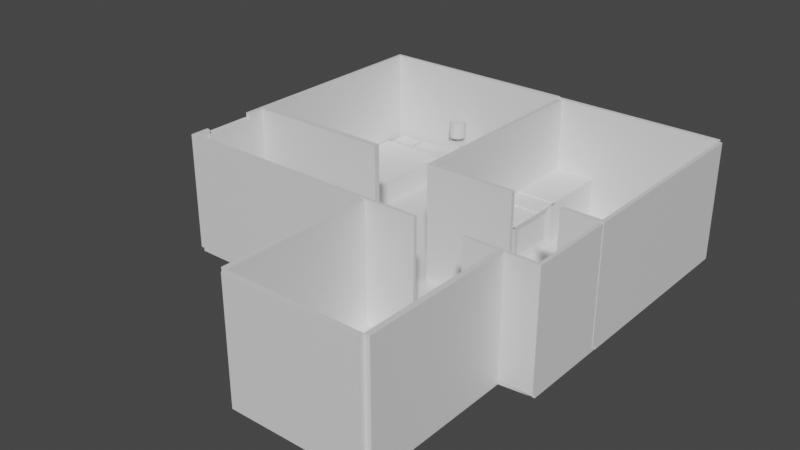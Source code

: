 # Source: newbedroom.blend  (saved by Blender 3.4.6; exported with 4.5.12 LTS)
import bpy
from mathutils import Matrix  # noqa: F401  (used for matrix-valued properties, if any)

bpy.ops.wm.read_factory_settings(use_empty=True)
scene = bpy.context.scene
scene.name = 'Scene'

# ---- collections
col_collection = bpy.data.collections.new('Collection'); scene.collection.children.link(col_collection)

# ---- materials (node trees are filled in below, after node groups)
mat_material = bpy.data.materials.new('Material')
mat_material.alpha_threshold = 0.0
mat_material.use_transparent_shadow = False
mat_material.roughness = 0.5
mat_material.line_color = (0.0, 0.0, 0.0, 1.0)

# ---- material node trees
mat_material.use_nodes = True; mat_material.node_tree.nodes.clear()
_N = mat_material.node_tree.nodes; _L = mat_material.node_tree.links
n0 = _N.new('ShaderNodeOutputMaterial'); n0.name = 'Material Output'; n0.location = (300, 300)
n1 = _N.new('ShaderNodeBsdfPrincipled'); n1.name = 'Principled BSDF'; n1.location = (10, 300)
n1.distribution = 'GGX'
n1.subsurface_method = 'RANDOM_WALK_SKIN'
n1.inputs[3].default_value = 1.45
n1.inputs[27].default_value = (0.0, 0.0, 0.0, 1.0)
n1.inputs[28].default_value = 1.0
_L.new(n1.outputs[0], n0.inputs[0])
n0.is_active_output = True

# ---- world
world_world = bpy.data.worlds.new('World'); scene.world = world_world
world_world.use_nodes = True; world_world.node_tree.nodes.clear()
_N = world_world.node_tree.nodes; _L = world_world.node_tree.links
n0 = _N.new('ShaderNodeOutputWorld'); n0.name = 'World Output'; n0.location = (300, 300)
n1 = _N.new('ShaderNodeBackground'); n1.name = 'Background'; n1.location = (10, 300)
n1.inputs[0].default_value = (0.05088, 0.05088, 0.05088, 1.0)
_L.new(n1.outputs[0], n0.inputs[0])
n0.is_active_output = True
world_world.color = (0.05088, 0.05088, 0.05088)
world_world.use_sun_shadow = False
world_world.sun_shadow_jitter_overblur = 0.0

# ---- meshes
me_cube = bpy.data.meshes.new('Cube')
me_cube.from_pydata([(4.81, 4.81, 0.08049), (4.81, 4.81, -0.08049), (4.81, -4.81, 0.08049), (4.81, -4.81, -0.08049), (-4.81, 4.81, 0.08049), (-4.81, 4.81, -0.08049), (-4.81, -4.81, 0.08049), (-4.81, -4.81, -0.08049), (-4.949, 4.949, -0.08049), (-5.007, -4.81, -0.08049), (4.81, 5.007, -0.08049), (4.81, 5.007, 0.08049), (-5.007, -4.81, 0.08049), (-4.949, 4.949, 0.08049), (-4.81, -4.81, 5.63), (-5.007, -4.81, 5.63), (-4.81, 4.81, 5.63), (4.81, 4.81, 5.63), (-4.949, 4.949, 5.63), (4.81, 5.007, 5.63), (5.062, 4.81, 0.08049), (5.062, 4.81, -0.08049), (5.062, -4.81, 0.08049), (5.062, -4.81, -0.08049), (12.92, 4.81, 0.08049), (12.92, 4.81, -0.08049), (12.92, -4.81, 0.08049), (12.92, -4.81, -0.08049), (4.81, 4.993, 0.08049), (4.81, 4.993, -0.08049), (5.062, 4.993, 0.08049), (5.062, 4.993, -0.08049), (12.92, 4.993, 0.08049), (12.92, 4.993, -0.08049), (12.92, 4.81, 5.601), (12.92, 4.993, 5.601), (5.062, 4.81, 5.601), (4.81, 4.81, 5.601), (5.062, 4.993, 5.601), (4.81, 4.993, 5.601), (13.1, 4.81, 0.08049), (13.1, 4.81, -0.08049), (13.1, -4.81, 0.08049), (13.1, -4.81, -0.08049), (12.92, 4.81, 5.567), (12.92, -4.81, 5.567), (13.1, 4.81, 5.567), (13.1, -4.81, 5.567), (4.81, 4.81, 5.574), (4.81, -4.81, 5.574), (5.062, 4.81, 5.574), (5.062, -4.81, 5.574), (-4.81, -5.025, -0.08049), (-4.81, -5.025, 0.08049), (4.81, -5.025, 0.08049), (4.81, -5.025, -0.08049), (-4.81, -8.996, -0.08049), (-4.81, -8.996, 0.08049), (4.81, -8.996, 0.08049), (4.81, -8.996, -0.08049), (5.058, -4.81, 0.08049), (5.058, -4.81, -0.08049), (5.058, -5.025, 0.08049), (5.058, -5.025, -0.08049), (5.058, -8.996, 0.08049), (5.058, -8.996, -0.08049), (12.91, -4.81, 0.08049), (12.91, -4.81, -0.08049), (12.91, -5.025, 0.08049), (12.91, -5.025, -0.08049), (12.91, -8.996, 0.08049), (12.91, -8.996, -0.08049), (13.08, -4.81, 0.08049), (13.08, -4.81, -0.08049), (13.08, -5.025, 0.08049), (13.08, -5.025, -0.08049), (13.08, -8.996, 0.08049), (13.08, -8.996, -0.08049), (4.81, -5.007, 0.08049), (5.062, -5.007, 0.08049), (4.81, -5.007, 5.574), (5.062, -5.007, 5.574), (13.1, -5.01, 0.08049), (12.92, -5.01, 0.08049), (13.1, -5.01, 5.567), (12.92, -5.01, 5.567), (11.19, -4.81, 5.567), (11.19, -4.81, 0.08049), (11.19, -5.01, 5.567), (11.19, -5.01, 0.08049), (9.001, -4.81, 0.08049), (9.001, -4.81, 5.574), (9.001, -5.007, 0.08049), (9.001, -5.007, 5.574), (-4.81, -5.096, 0.08049), (-5.007, -5.096, 0.08049), (-4.81, -5.096, 5.63), (-5.007, -5.096, 5.63), (2.014, -4.81, 0.08049), (2.014, -4.81, 5.63), (2.014, -5.096, 0.08049), (2.014, -5.096, 5.63), (4.81, -9.158, -0.08049), (5.058, -9.158, -0.08049), (-4.81, -9.158, -0.08049), (-4.81, -9.158, 0.08049), (4.81, -9.158, 0.08049), (11.28, -9.158, -0.08049), (5.058, -9.158, 0.08049), (11.28, -9.158, 0.08049), (12.91, -5.025, 5.54), (12.91, -8.996, 5.54), (13.08, -5.025, 5.54), (13.08, -8.996, 5.54), (4.81, -8.996, 5.606), (-4.81, -8.996, 5.606), (5.058, -8.996, 5.606), (4.81, -9.158, 5.606), (-4.81, -9.158, 5.606), (5.058, -9.158, 5.606), (12.91, -9.155, 0.08049), (13.08, -9.155, 0.08049), (12.91, -9.155, 5.54), (13.08, -9.155, 5.54), (9.707, -8.996, 5.54), (9.707, -8.996, 0.08049), (9.707, -9.155, 5.54), (9.707, -9.155, 0.08049), (7.478, -8.996, 0.08049), (7.478, -9.158, 0.08049), (7.478, -8.996, 5.606), (7.478, -9.158, 5.606), (5.058, -16.27, -0.08049), (11.28, -16.27, -0.08049), (5.058, -16.27, 0.08049), (11.28, -16.27, 0.08049), (4.808, -9.158, 0.08049), (4.808, -9.158, -0.08049), (4.808, -16.27, 0.08049), (4.808, -16.27, -0.08049), (5.058, -16.51, -0.08049), (11.28, -16.51, -0.08049), (5.058, -16.51, 0.08049), (11.28, -16.51, 0.08049), (11.53, -9.158, 0.08049), (11.53, -9.158, -0.08049), (11.53, -16.27, 0.08049), (11.53, -16.27, -0.08049), (11.28, -16.27, 5.586), (5.058, -16.27, 5.586), (5.058, -9.158, 5.586), (11.28, -9.158, 5.586), (4.808, -16.27, 5.586), (4.808, -9.158, 5.586), (11.28, -16.51, 5.586), (5.058, -16.51, 5.586), (11.53, -16.27, 5.586), (11.53, -9.158, 5.586), (-4.978, -9.158, 0.08049), (-4.978, -9.158, 5.606), (-4.978, -8.996, 0.08049), (-4.978, -8.996, 5.606), (-4.978, -5.025, -0.08049), (-4.978, -5.025, 0.08049), (-4.978, -8.996, -0.08049), (-4.978, -8.996, 0.08049), (-4.81, -5.9, 0.08049), (-5.007, -5.9, 0.08049), (-4.81, -5.9, 5.63), (-5.007, -5.9, 5.63), (-4.81, -8.269, 5.606), (-4.81, -8.269, 0.08049), (-4.978, -8.269, 5.606), (-4.978, -8.269, 0.08049)], [], [(0, 4, 6, 2), (2, 6, 53, 54), (1, 5, 8, 10), (5, 1, 3, 7), (0, 2, 49, 48), (7, 6, 12, 9), (9, 12, 13, 8), (8, 13, 11, 10), (12, 6, 94, 95), (0, 1, 10, 11), (5, 7, 9, 8), (11, 13, 18, 19), (16, 17, 19, 18), (14, 16, 18, 15), (4, 0, 17, 16), (13, 12, 15, 18), (0, 11, 19, 17), (6, 4, 16, 14), (20, 22, 26, 24), (2, 3, 23, 22), (21, 1, 29, 31), (3, 1, 21, 23), (27, 25, 41, 43), (20, 24, 34, 36), (23, 21, 25, 27), (22, 23, 27, 26), (29, 28, 30, 31), (31, 30, 32, 33), (28, 0, 37, 39), (25, 21, 31, 33), (1, 0, 28, 29), (24, 25, 33, 32), (36, 34, 35, 38), (37, 36, 38, 39), (24, 32, 35, 34), (30, 28, 39, 38), (0, 20, 36, 37), (32, 30, 38, 35), (41, 40, 42, 43), (26, 27, 43, 42), (26, 42, 82, 83), (25, 24, 40, 41), (44, 45, 47, 46), (42, 40, 46, 47), (40, 24, 44, 46), (24, 26, 45, 44), (48, 49, 51, 50), (2, 22, 79, 78), (22, 20, 50, 51), (20, 0, 48, 50), (52, 55, 59, 56), (2, 54, 62, 60), (6, 7, 52, 53), (7, 3, 55, 52), (56, 59, 102, 104), (70, 64, 108, 109), (54, 53, 57, 58), (57, 53, 163, 165), (60, 62, 68, 66), (65, 71, 107, 103), (54, 58, 64, 62), (3, 2, 60, 61), (59, 55, 63, 65), (55, 3, 61, 63), (76, 113, 123, 121), (69, 67, 73, 75), (61, 60, 66, 67), (65, 63, 69, 71), (63, 61, 67, 69), (62, 64, 70, 68), (73, 72, 74, 75), (75, 74, 76, 77), (70, 71, 77, 76), (66, 68, 74, 72), (67, 66, 72, 73), (71, 69, 75, 77), (78, 79, 81, 80), (81, 79, 92, 93), (49, 2, 78, 80), (51, 49, 80, 81), (83, 82, 84, 85), (45, 26, 87, 86), (42, 47, 84, 82), (47, 45, 85, 84), (86, 87, 89, 88), (85, 45, 86, 88), (26, 83, 89, 87), (83, 85, 88, 89), (90, 91, 93, 92), (22, 51, 91, 90), (51, 81, 93, 91), (79, 22, 90, 92), (94, 96, 168, 166), (14, 96, 101, 99), (14, 15, 97, 96), (15, 12, 95, 97), (98, 99, 101, 100), (94, 6, 98, 100), (6, 14, 99, 98), (96, 94, 100, 101), (102, 106, 105, 104), (106, 102, 103, 108), (134, 108, 150, 149), (64, 58, 114, 116), (59, 65, 103, 102), (71, 70, 109, 107), (105, 118, 159, 158), (57, 56, 104, 105), (110, 111, 113, 112), (76, 74, 112, 113), (74, 68, 110, 112), (68, 70, 111, 110), (116, 114, 117, 119), (114, 115, 118, 117), (58, 57, 115, 114), (106, 108, 119, 117), (105, 106, 117, 118), (116, 119, 131, 130), (120, 121, 123, 122), (113, 111, 122, 123), (70, 76, 121, 120), (120, 122, 126, 127), (124, 125, 127, 126), (122, 111, 124, 126), (111, 70, 125, 124), (70, 120, 127, 125), (129, 128, 130, 131), (64, 116, 130, 128), (119, 108, 129, 131), (108, 64, 128, 129), (136, 138, 152, 153), (109, 108, 134, 135), (103, 107, 133, 132), (133, 107, 145, 147), (136, 137, 139, 138), (108, 103, 137, 136), (132, 134, 138, 139), (103, 132, 139, 137), (142, 140, 141, 143), (134, 132, 140, 142), (133, 135, 143, 141), (132, 133, 141, 140), (145, 144, 146, 147), (107, 109, 144, 145), (143, 135, 148, 154), (135, 133, 147, 146), (149, 150, 153, 152), (148, 149, 155, 154), (151, 148, 156, 157), (108, 136, 153, 150), (142, 143, 154, 155), (146, 144, 157, 156), (109, 135, 148, 151), (144, 109, 151, 157), (138, 134, 149, 152), (135, 134, 149, 148), (134, 142, 155, 149), (135, 146, 156, 148), (160, 158, 159, 161), (118, 115, 161, 159), (57, 105, 158, 160), (161, 115, 170, 172), (163, 162, 164, 165), (52, 56, 164, 162), (53, 52, 162, 163), (56, 57, 165, 164), (167, 166, 168, 169), (95, 94, 166, 167), (97, 95, 167, 169), (96, 97, 169, 168), (170, 171, 173, 172), (57, 160, 173, 171), (115, 57, 171, 170), (160, 161, 172, 173)])
_uv = me_cube.uv_layers.new(name='UVMap')
_uv.uv.foreach_set('vector', [0.625, 0.5, 0.875, 0.5, 0.875, 0.75, 0.625, 0.75, 0.625, 0.75, 0.875, 0.75, 0.875, 0.75, 0.625, 0.75, 0.375, 0.5, 0.125, 0.5, 0.125, 0.5, 0.375, 0.5, 0.125, 0.5, 0.375, 0.5, 0.375, 0.75, 0.125, 0.75, 0.625, 0.5, 0.625, 0.75, 0.625, 0.75, 0.625, 0.5, 0.375, 1.0, 0.625, 1.0, 0.625, 1.0, 0.375, 1.0, 0.375, 0.0, 0.625, 0.0, 0.625, 0.25, 0.375, 0.25, 0.375, 0.25, 0.625, 0.25, 0.625, 0.5, 0.375, 0.5, 0.625, 1.0, 0.625, 1.0, 0.625, 1.0, 0.625, 1.0, 0.625, 0.5, 0.375, 0.5, 0.375, 0.5, 0.625, 0.5, 0.125, 0.5, 0.125, 0.75, 0.125, 0.75, 0.125, 0.5, 0.625, 0.5, 0.625, 0.25, 0.625, 0.25, 0.625, 0.5, 0.875, 0.5, 0.625, 0.5, 0.625, 0.5, 0.875, 0.5, 0.875, 0.75, 0.875, 0.5, 0.875, 0.5, 0.875, 0.75, 0.875, 0.5, 0.625, 0.5, 0.625, 0.5, 0.875, 0.5, 0.625, 0.25, 0.625, 0.0, 0.625, 0.0, 0.625, 0.25, 0.625, 0.5, 0.625, 0.5, 0.625, 0.5, 0.625, 0.5, 0.875, 0.75, 0.875, 0.5, 0.875, 0.5, 0.875, 0.75, 0.625, 0.5, 0.625, 0.75, 0.625, 0.75, 0.625, 0.5, 0.625, 0.75, 0.375, 0.75, 0.375, 0.75, 0.625, 0.75, 0.375, 0.5, 0.375, 0.5, 0.375, 0.5, 0.375, 0.5, 0.375, 0.75, 0.375, 0.5, 0.375, 0.5, 0.375, 0.75, 0.375, 0.75, 0.375, 0.5, 0.375, 0.5, 0.375, 0.75, 0.625, 0.5, 0.625, 0.5, 0.625, 0.5, 0.625, 0.5, 0.375, 0.75, 0.375, 0.5, 0.375, 0.5, 0.375, 0.75, 0.625, 0.75, 0.375, 0.75, 0.375, 0.75, 0.625, 0.75, 0.375, 0.5, 0.625, 0.5, 0.625, 0.5, 0.375, 0.5, 0.375, 0.5, 0.625, 0.5, 0.625, 0.5, 0.375, 0.5, 0.625, 0.5, 0.625, 0.5, 0.625, 0.5, 0.625, 0.5, 0.375, 0.5, 0.375, 0.5, 0.375, 0.5, 0.375, 0.5, 0.375, 0.5, 0.625, 0.5, 0.625, 0.5, 0.375, 0.5, 0.625, 0.5, 0.375, 0.5, 0.375, 0.5, 0.625, 0.5, 0.625, 0.5, 0.625, 0.5, 0.625, 0.5, 0.625, 0.5, 0.625, 0.5, 0.625, 0.5, 0.625, 0.5, 0.625, 0.5, 0.625, 0.5, 0.625, 0.5, 0.625, 0.5, 0.625, 0.5, 0.625, 0.5, 0.625, 0.5, 0.625, 0.5, 0.625, 0.5, 0.625, 0.5, 0.625, 0.5, 0.625, 0.5, 0.625, 0.5, 0.625, 0.5, 0.625, 0.5, 0.625, 0.5, 0.625, 0.5, 0.375, 0.5, 0.625, 0.5, 0.625, 0.75, 0.375, 0.75, 0.625, 0.75, 0.375, 0.75, 0.375, 0.75, 0.625, 0.75, 0.625, 0.75, 0.625, 0.75, 0.625, 0.75, 0.625, 0.75, 0.375, 0.5, 0.625, 0.5, 0.625, 0.5, 0.375, 0.5, 0.625, 0.5, 0.625, 0.75, 0.625, 0.75, 0.625, 0.5, 0.625, 0.75, 0.625, 0.5, 0.625, 0.5, 0.625, 0.75, 0.625, 0.5, 0.625, 0.5, 0.625, 0.5, 0.625, 0.5, 0.625, 0.5, 0.625, 0.75, 0.625, 0.75, 0.625, 0.5, 0.625, 0.5, 0.625, 0.75, 0.625, 0.75, 0.625, 0.5, 0.625, 0.75, 0.625, 0.75, 0.625, 0.75, 0.625, 0.75, 0.625, 0.75, 0.625, 0.5, 0.625, 0.5, 0.625, 0.75, 0.625, 0.5, 0.625, 0.5, 0.625, 0.5, 0.625, 0.5, 0.125, 0.75, 0.375, 0.75, 0.375, 0.75, 0.125, 0.75, 0.625, 0.75, 0.625, 0.75, 0.625, 0.75, 0.625, 0.75, 0.625, 1.0, 0.375, 1.0, 0.375, 1.0, 0.625, 1.0, 0.125, 0.75, 0.375, 0.75, 0.375, 0.75, 0.125, 0.75, 0.125, 0.75, 0.375, 0.75, 0.375, 0.75, 0.125, 0.75, 0.625, 0.75, 0.625, 0.75, 0.625, 0.75, 0.625, 0.75, 0.625, 0.75, 0.875, 0.75, 0.875, 0.75, 0.625, 0.75, 0.875, 0.75, 0.875, 0.75, 0.875, 0.75, 0.875, 0.75, 0.625, 0.75, 0.625, 0.75, 0.625, 0.75, 0.625, 0.75, 0.375, 0.75, 0.375, 0.75, 0.375, 0.75, 0.375, 0.75, 0.625, 0.75, 0.625, 0.75, 0.625, 0.75, 0.625, 0.75, 0.375, 0.75, 0.625, 0.75, 0.625, 0.75, 0.375, 0.75, 0.375, 0.75, 0.375, 0.75, 0.375, 0.75, 0.375, 0.75, 0.375, 0.75, 0.375, 0.75, 0.375, 0.75, 0.375, 0.75, 0.625, 0.75, 0.625, 0.75, 0.625, 0.75, 0.625, 0.75, 0.375, 0.75, 0.375, 0.75, 0.375, 0.75, 0.375, 0.75, 0.375, 0.75, 0.625, 0.75, 0.625, 0.75, 0.375, 0.75, 0.375, 0.75, 0.375, 0.75, 0.375, 0.75, 0.375, 0.75, 0.375, 0.75, 0.375, 0.75, 0.375, 0.75, 0.375, 0.75, 0.625, 0.75, 0.625, 0.75, 0.625, 0.75, 0.625, 0.75, 0.375, 0.75, 0.625, 0.75, 0.625, 0.75, 0.375, 0.75, 0.375, 0.75, 0.625, 0.75, 0.625, 0.75, 0.375, 0.75, 0.625, 0.75, 0.375, 0.75, 0.375, 0.75, 0.625, 0.75, 0.625, 0.75, 0.625, 0.75, 0.625, 0.75, 0.625, 0.75, 0.375, 0.75, 0.625, 0.75, 0.625, 0.75, 0.375, 0.75, 0.375, 0.75, 0.375, 0.75, 0.375, 0.75, 0.375, 0.75, 0.625, 0.75, 0.625, 0.75, 0.625, 0.75, 0.625, 0.75, 0.625, 0.75, 0.625, 0.75, 0.625, 0.75, 0.625, 0.75, 0.625, 0.75, 0.625, 0.75, 0.625, 0.75, 0.625, 0.75, 0.625, 0.75, 0.625, 0.75, 0.625, 0.75, 0.625, 0.75, 0.625, 0.75, 0.625, 0.75, 0.625, 0.75, 0.625, 0.75, 0.625, 0.75, 0.625, 0.75, 0.625, 0.75, 0.625, 0.75, 0.625, 0.75, 0.625, 0.75, 0.625, 0.75, 0.625, 0.75, 0.625, 0.75, 0.625, 0.75, 0.625, 0.75, 0.625, 0.75, 0.625, 0.75, 0.625, 0.75, 0.625, 0.75, 0.625, 0.75, 0.625, 0.75, 0.625, 0.75, 0.625, 0.75, 0.625, 0.75, 0.625, 0.75, 0.625, 0.75, 0.625, 0.75, 0.625, 0.75, 0.625, 0.75, 0.625, 0.75, 0.625, 0.75, 0.625, 0.75, 0.625, 0.75, 0.625, 0.75, 0.625, 0.75, 0.625, 0.75, 0.625, 0.75, 0.625, 0.75, 0.625, 0.75, 0.625, 0.75, 0.625, 0.75, 0.625, 0.75, 0.625, 0.75, 0.625, 0.75, 0.625, 0.75, 0.625, 0.75, 0.625, 0.75, 0.625, 0.75, 0.625, 1.0, 0.625, 1.0, 0.625, 1.0, 0.625, 1.0, 0.875, 0.75, 0.875, 0.75, 0.875, 0.75, 0.875, 0.75, 0.875, 0.75, 0.875, 0.75, 0.875, 0.75, 0.875, 0.75, 0.625, 0.0, 0.625, 0.0, 0.625, 0.0, 0.625, 0.0, 0.875, 0.75, 0.875, 0.75, 0.875, 0.75, 0.875, 0.75, 0.625, 1.0, 0.625, 1.0, 0.625, 1.0, 0.625, 1.0, 0.875, 0.75, 0.875, 0.75, 0.875, 0.75, 0.875, 0.75, 0.625, 1.0, 0.625, 1.0, 0.625, 1.0, 0.625, 1.0, 0.375, 0.75, 0.625, 0.75, 0.625, 1.0, 0.375, 1.0, 0.625, 0.75, 0.375, 0.75, 0.375, 0.75, 0.625, 0.75, 0.625, 0.75, 0.625, 0.75, 0.625, 0.75, 0.625, 0.75, 0.625, 0.75, 0.625, 0.75, 0.625, 0.75, 0.625, 0.75, 0.375, 0.75, 0.375, 0.75, 0.375, 0.75, 0.375, 0.75, 0.375, 0.75, 0.625, 0.75, 0.625, 0.75, 0.375, 0.75, 0.625, 1.0, 0.625, 1.0, 0.625, 1.0, 0.625, 1.0, 0.625, 1.0, 0.375, 1.0, 0.375, 1.0, 0.625, 1.0, 0.625, 0.75, 0.625, 0.75, 0.625, 0.75, 0.625, 0.75, 0.625, 0.75, 0.625, 0.75, 0.625, 0.75, 0.625, 0.75, 0.625, 0.75, 0.625, 0.75, 0.625, 0.75, 0.625, 0.75, 0.625, 0.75, 0.625, 0.75, 0.625, 0.75, 0.625, 0.75, 0.625, 0.75, 0.625, 0.75, 0.625, 0.75, 0.625, 0.75, 0.625, 0.75, 0.875, 0.75, 0.875, 0.75, 0.625, 0.75, 0.625, 0.75, 0.875, 0.75, 0.875, 0.75, 0.625, 0.75, 0.625, 0.75, 0.625, 0.75, 0.625, 0.75, 0.625, 0.75, 0.625, 1.0, 0.625, 0.75, 0.625, 0.75, 0.625, 1.0, 0.625, 0.75, 0.625, 0.75, 0.625, 0.75, 0.625, 0.75, 0.625, 0.75, 0.625, 0.75, 0.625, 0.75, 0.625, 0.75, 0.625, 0.75, 0.625, 0.75, 0.625, 0.75, 0.625, 0.75, 0.625, 0.75, 0.625, 0.75, 0.625, 0.75, 0.625, 0.75, 0.625, 0.75, 0.625, 0.75, 0.625, 0.75, 0.625, 0.75, 0.625, 0.75, 0.625, 0.75, 0.625, 0.75, 0.625, 0.75, 0.625, 0.75, 0.625, 0.75, 0.625, 0.75, 0.625, 0.75, 0.625, 0.75, 0.625, 0.75, 0.625, 0.75, 0.625, 0.75, 0.625, 0.75, 0.625, 0.75, 0.625, 0.75, 0.625, 0.75, 0.625, 0.75, 0.625, 0.75, 0.625, 0.75, 0.625, 0.75, 0.625, 0.75, 0.625, 0.75, 0.625, 0.75, 0.625, 0.75, 0.625, 0.75, 0.625, 0.75, 0.625, 0.75, 0.625, 0.75, 0.625, 0.75, 0.625, 0.75, 0.625, 0.75, 0.625, 0.75, 0.625, 0.75, 0.625, 0.75, 0.625, 0.75, 0.625, 0.75, 0.625, 0.75, 0.625, 0.75, 0.625, 0.75, 0.625, 0.75, 0.375, 0.75, 0.375, 0.75, 0.375, 0.75, 0.375, 0.75, 0.375, 0.75, 0.375, 0.75, 0.375, 0.75, 0.375, 0.75, 0.625, 0.75, 0.375, 0.75, 0.375, 0.75, 0.625, 0.75, 0.625, 0.75, 0.375, 0.75, 0.375, 0.75, 0.625, 0.75, 0.375, 0.75, 0.625, 0.75, 0.625, 0.75, 0.375, 0.75, 0.375, 0.75, 0.375, 0.75, 0.375, 0.75, 0.375, 0.75, 0.625, 0.75, 0.375, 0.75, 0.375, 0.75, 0.625, 0.75, 0.625, 0.75, 0.375, 0.75, 0.375, 0.75, 0.625, 0.75, 0.375, 0.75, 0.625, 0.75, 0.625, 0.75, 0.375, 0.75, 0.375, 0.75, 0.375, 0.75, 0.375, 0.75, 0.375, 0.75, 0.375, 0.75, 0.625, 0.75, 0.625, 0.75, 0.375, 0.75, 0.375, 0.75, 0.625, 0.75, 0.625, 0.75, 0.375, 0.75, 0.625, 0.75, 0.625, 0.75, 0.625, 0.75, 0.625, 0.75, 0.625, 0.75, 0.375, 0.75, 0.375, 0.75, 0.625, 0.75, 0.625, 0.75, 0.625, 0.75, 0.625, 0.75, 0.625, 0.75, 0.625, 0.75, 0.625, 0.75, 0.625, 0.75, 0.625, 0.75, 0.625, 0.75, 0.625, 0.75, 0.625, 0.75, 0.625, 0.75, 0.625, 0.75, 0.625, 0.75, 0.625, 0.75, 0.625, 0.75, 0.625, 0.75, 0.625, 0.75, 0.625, 0.75, 0.625, 0.75, 0.625, 0.75, 0.625, 0.75, 0.625, 0.75, 0.625, 0.75, 0.625, 0.75, 0.625, 0.75, 0.625, 0.75, 0.625, 0.75, 0.625, 0.75, 0.625, 0.75, 0.625, 0.75, 0.625, 0.75, 0.625, 0.75, 0.625, 0.75, 0.625, 0.75, 0.625, 0.75, 0.625, 0.75, 0.625, 0.75, 0.625, 0.75, 0.625, 0.75, 0.625, 0.75, 0.625, 0.75, 0.625, 0.75, 0.625, 0.75, 0.625, 0.75, 0.625, 0.75, 0.625, 0.75, 0.625, 0.75, 0.625, 1.0, 0.625, 1.0, 0.625, 1.0, 0.625, 1.0, 0.875, 0.75, 0.875, 0.75, 0.875, 0.75, 0.875, 0.75, 0.625, 1.0, 0.625, 1.0, 0.625, 1.0, 0.625, 1.0, 0.875, 0.75, 0.875, 0.75, 0.875, 0.75, 0.875, 0.75, 0.625, 1.0, 0.375, 1.0, 0.375, 1.0, 0.625, 1.0, 0.125, 0.75, 0.125, 0.75, 0.125, 0.75, 0.125, 0.75, 0.625, 1.0, 0.375, 1.0, 0.375, 1.0, 0.625, 1.0, 0.375, 1.0, 0.625, 1.0, 0.625, 1.0, 0.375, 1.0, 0.625, 1.0, 0.625, 1.0, 0.625, 1.0, 0.625, 1.0, 0.625, 1.0, 0.625, 1.0, 0.625, 1.0, 0.625, 1.0, 0.625, 0.0, 0.625, 0.0, 0.625, 0.0, 0.625, 0.0, 0.875, 0.75, 0.875, 0.75, 0.875, 0.75, 0.875, 0.75, 0.875, 0.75, 0.875, 0.75, 0.875, 0.75, 0.875, 0.75, 0.625, 1.0, 0.625, 1.0, 0.625, 1.0, 0.625, 1.0, 0.875, 0.75, 0.875, 0.75, 0.875, 0.75, 0.875, 0.75, 0.625, 1.0, 0.625, 1.0, 0.625, 1.0, 0.625, 1.0])
me_cube.materials.append(mat_material)
me_cube.use_mirror_vertex_groups = False
me_cube.update()
me_cube_001 = bpy.data.meshes.new('Cube.001')
me_cube_001.from_pydata([(-3.73, -2.334, -1.991), (-3.73, -2.334, -0.8772), (-3.73, 2.765, -1.991), (-3.73, 2.765, -0.8772), (-0.4202, -2.334, -1.991), (-0.4202, -2.334, -0.8772), (-0.4202, 2.765, -1.991), (-0.4202, 2.765, -0.8772), (-3.609, 2.523, -0.9565), (-3.609, 2.523, -1.989), (-0.5415, 2.523, -1.989), (-0.5415, 2.523, -0.9565), (-3.609, 3.783, -0.9565), (-3.609, 3.783, -1.989), (-0.5415, 3.783, -1.989), (-0.5415, 3.783, -0.9565), (-3.366, 2.88, -1.016), (-3.366, 2.88, -0.7474), (-3.366, 3.586, -1.016), (-3.366, 3.586, -0.7474), (-2.158, 2.88, -1.016), (-2.158, 2.88, -0.7474), (-2.158, 3.586, -1.016), (-2.158, 3.586, -0.7474), (-1.975, 2.876, -0.9953), (-1.975, 2.876, -0.7263), (-1.975, 3.583, -0.9953), (-1.975, 3.583, -0.7263), (-0.7663, 2.876, -0.9953), (-0.7663, 2.876, -0.7263), (-0.7663, 3.583, -0.9953), (-0.7663, 3.583, -0.7263)], [], [(0, 1, 3, 2), (7, 6, 10, 11), (6, 7, 5, 4), (4, 5, 1, 0), (2, 6, 4, 0), (7, 3, 1, 5), (11, 10, 14, 15), (6, 2, 9, 10), (3, 7, 11, 8), (2, 3, 8, 9), (13, 12, 15, 14), (10, 9, 13, 14), (8, 11, 15, 12), (9, 8, 12, 13), (16, 17, 19, 18), (18, 19, 23, 22), (22, 23, 21, 20), (20, 21, 17, 16), (18, 22, 20, 16), (23, 19, 17, 21), (24, 25, 27, 26), (26, 27, 31, 30), (30, 31, 29, 28), (28, 29, 25, 24), (26, 30, 28, 24), (31, 27, 25, 29)])
_uv = me_cube_001.uv_layers.new(name='UVMap')
_uv.uv.foreach_set('vector', [0.375, 0.0, 0.625, 0.0, 0.625, 0.25, 0.375, 0.25, 0.625, 0.5, 0.375, 0.5, 0.375, 0.5, 0.625, 0.5, 0.375, 0.5, 0.625, 0.5, 0.625, 0.75, 0.375, 0.75, 0.375, 0.75, 0.625, 0.75, 0.625, 1.0, 0.375, 1.0, 0.125, 0.5, 0.375, 0.5, 0.375, 0.75, 0.125, 0.75, 0.625, 0.5, 0.875, 0.5, 0.875, 0.75, 0.625, 0.75, 0.625, 0.5, 0.375, 0.5, 0.375, 0.5, 0.625, 0.5, 0.375, 0.5, 0.125, 0.5, 0.125, 0.5, 0.375, 0.5, 0.875, 0.5, 0.625, 0.5, 0.625, 0.5, 0.875, 0.5, 0.375, 0.25, 0.625, 0.25, 0.625, 0.25, 0.375, 0.25, 0.375, 0.25, 0.625, 0.25, 0.625, 0.5, 0.375, 0.5, 0.375, 0.5, 0.125, 0.5, 0.125, 0.5, 0.375, 0.5, 0.875, 0.5, 0.625, 0.5, 0.625, 0.5, 0.875, 0.5, 0.375, 0.25, 0.625, 0.25, 0.625, 0.25, 0.375, 0.25, 0.375, 0.0, 0.625, 0.0, 0.625, 0.25, 0.375, 0.25, 0.375, 0.25, 0.625, 0.25, 0.625, 0.5, 0.375, 0.5, 0.375, 0.5, 0.625, 0.5, 0.625, 0.75, 0.375, 0.75, 0.375, 0.75, 0.625, 0.75, 0.625, 1.0, 0.375, 1.0, 0.125, 0.5, 0.375, 0.5, 0.375, 0.75, 0.125, 0.75, 0.625, 0.5, 0.875, 0.5, 0.875, 0.75, 0.625, 0.75, 0.375, 0.0, 0.625, 0.0, 0.625, 0.25, 0.375, 0.25, 0.375, 0.25, 0.625, 0.25, 0.625, 0.5, 0.375, 0.5, 0.375, 0.5, 0.625, 0.5, 0.625, 0.75, 0.375, 0.75, 0.375, 0.75, 0.625, 0.75, 0.625, 1.0, 0.375, 1.0, 0.125, 0.5, 0.375, 0.5, 0.375, 0.75, 0.125, 0.75, 0.625, 0.5, 0.875, 0.5, 0.875, 0.75, 0.625, 0.75])
me_cube_001.update()
me_cube_002 = bpy.data.meshes.new('Cube.002')
me_cube_002.from_pydata([(-1.0, -1.0, -0.4346), (-1.0, -1.0, 0.4346), (-1.0, 1.0, -0.4346), (-1.0, 1.0, 0.4346), (1.0, -1.0, -0.4346), (1.0, -1.0, 0.4346), (1.0, 1.0, -0.4346), (1.0, 1.0, 0.4346), (-0.7856, 1.0, -0.4346), (-0.7856, 1.0, 0.4346), (-0.7856, -1.0, -0.4346), (-0.7856, -1.0, 0.4346), (-0.6478, 1.0, 0.4346), (-0.5388, -1.003, -0.1648), (-0.6478, 1.0, -0.4346), (-0.5388, -1.003, 0.1648), (0.7953, 1.0, 0.4346), (0.7953, -1.0, -0.4346), (0.7953, 1.0, -0.4346), (0.7953, -1.0, 0.4346), (0.666, 1.0, -0.4346), (0.5569, -1.003, 0.1648), (0.666, 1.0, 0.4346), (0.5569, -1.003, -0.1648), (-1.0, -0.7326, -0.4346), (-1.0, -0.7326, 0.4346), (1.0, -0.7326, -0.4346), (1.0, -0.7326, 0.4346), (-0.7856, -0.7326, 0.4346), (-0.7856, -0.7326, -0.4346), (-0.6478, -0.7326, 0.4346), (-0.6478, -0.7326, -0.4346), (0.7953, -0.7326, 0.4346), (0.7953, -0.7326, -0.4346), (0.666, -0.7326, -0.4346), (0.666, -0.7326, 0.4346), (-1.0, -0.5293, 0.4346), (1.0, -0.5293, -0.4346), (-1.0, -0.5293, -0.4346), (1.0, -0.5293, 0.4346), (-0.7856, -0.5293, 0.4346), (-0.7856, -0.5293, -0.4346), (-0.6478, -0.5293, 0.4346), (-0.6478, -0.5293, -0.4346), (0.7953, -0.5293, 0.4346), (0.7953, -0.5293, -0.4346), (0.666, -0.5293, -0.4346), (0.666, -0.5293, 0.4346), (-1.0, 0.7533, 0.4346), (1.0, 0.7533, -0.4346), (-1.0, 0.7533, -0.4346), (1.0, 0.7533, 0.4346), (-0.7856, 0.7533, 0.4346), (-0.7856, 0.7533, -0.4346), (-0.6478, 0.7533, 0.4346), (-0.6478, 0.7533, -0.4346), (0.7953, 0.7533, 0.4346), (0.7953, 0.7533, -0.4346), (0.666, 0.7533, -0.4346), (0.666, 0.7533, 0.4346), (-1.0, 0.5713, -0.4346), (1.0, 0.5713, 0.4346), (-0.7856, 0.5713, 0.4346), (-0.7856, 0.5713, -0.4346), (-0.6478, 0.5713, 0.4346), (-0.6478, 0.5713, -0.4346), (0.7953, 0.5713, 0.4346), (0.7953, 0.5713, -0.4346), (0.666, 0.5713, -0.4346), (0.666, 0.5713, 0.4346), (-1.0, 0.5713, 0.4346), (1.0, 0.5713, -0.4346), (-0.7856, -0.5293, -1.236), (-0.7856, -0.7326, -1.236), (-0.6478, -0.5293, -1.236), (-0.6478, -0.7326, -1.236), (0.7953, -0.5293, -1.236), (0.7953, -0.7326, -1.236), (0.666, -0.5293, -1.236), (0.666, -0.7326, -1.236), (0.7953, 0.7533, -1.236), (0.666, 0.7533, -1.236), (-0.6478, 0.7533, -1.236), (-0.7856, 0.7533, -1.236), (-0.7856, 0.5713, -1.236), (-0.6478, 0.5713, -1.236), (0.7953, 0.5713, -1.236), (0.666, 0.5713, -1.236), (0.666, -1.0, 0.4346), (-0.6478, -1.0, 0.4346), (-0.6478, -1.0, -0.4346), (0.666, -1.0, -0.4346)], [], [(50, 48, 3, 2), (18, 16, 7, 6), (26, 27, 5, 4), (10, 11, 1, 0), (33, 26, 4, 17), (28, 25, 1, 11), (30, 28, 11, 89), (24, 29, 10, 0), (90, 89, 11, 10), (2, 3, 9, 8), (23, 21, 15, 13), (35, 30, 89, 88), (29, 31, 90, 10), (8, 9, 12, 14), (27, 32, 19, 5), (4, 5, 19, 17), (34, 33, 17, 91), (20, 22, 16, 18), (14, 12, 22, 20), (31, 34, 91, 90), (32, 35, 88, 19), (17, 19, 88, 91), (44, 47, 35, 32), (43, 46, 34, 31), (57, 67, 86, 80), (39, 44, 32, 27), (41, 43, 74, 72), (47, 42, 30, 35), (38, 41, 29, 24), (42, 40, 28, 30), (40, 36, 25, 28), (45, 37, 26, 33), (37, 39, 27, 26), (0, 1, 25, 24), (71, 61, 39, 37), (67, 71, 37, 45), (62, 70, 36, 40), (64, 62, 40, 42), (60, 63, 41, 38), (69, 64, 42, 47), (63, 65, 43, 41), (61, 66, 44, 39), (68, 67, 45, 46), (65, 68, 46, 43), (66, 69, 47, 44), (24, 25, 36, 38), (16, 22, 59, 56), (14, 20, 58, 55), (20, 18, 57, 58), (7, 16, 56, 51), (8, 14, 55, 53), (22, 12, 54, 59), (2, 8, 53, 50), (12, 9, 52, 54), (9, 3, 48, 52), (18, 6, 49, 57), (6, 7, 51, 49), (60, 70, 48, 50), (38, 36, 70, 60), (56, 59, 69, 66), (55, 58, 68, 65), (29, 41, 72, 73), (51, 56, 66, 61), (53, 55, 82, 83), (59, 54, 64, 69), (50, 53, 63, 60), (54, 52, 62, 64), (52, 48, 70, 62), (57, 49, 71, 67), (49, 51, 61, 71), (78, 76, 77, 79), (72, 74, 75, 73), (81, 80, 86, 87), (83, 82, 85, 84), (67, 68, 87, 86), (68, 58, 81, 87), (33, 34, 79, 77), (43, 31, 75, 74), (46, 45, 76, 78), (65, 63, 84, 85), (63, 53, 83, 84), (31, 29, 73, 75), (45, 33, 77, 76), (34, 46, 78, 79), (58, 57, 80, 81), (55, 65, 85, 82), (15, 21, 88, 89), (13, 15, 89, 90), (23, 13, 90, 91), (21, 23, 91, 88)])
_uv = me_cube_002.uv_layers.new(name='UVMap')
_uv.uv.foreach_set('vector', [0.375, 0.2192, 0.625, 0.2192, 0.625, 0.25, 0.375, 0.25, 0.375, 0.4744, 0.625, 0.4744, 0.625, 0.5, 0.375, 0.5, 0.375, 0.7166, 0.625, 0.7166, 0.625, 0.75, 0.375, 0.75, 0.375, 0.9732, 0.625, 0.9732, 0.625, 1.0, 0.375, 1.0, 0.3494, 0.7166, 0.375, 0.7166, 0.375, 0.75, 0.3494, 0.75, 0.8482, 0.7166, 0.875, 0.7166, 0.875, 0.75, 0.8482, 0.75, 0.831, 0.7166, 0.8482, 0.7166, 0.8482, 0.75, 0.831, 0.75, 0.125, 0.7166, 0.1518, 0.7166, 0.1518, 0.75, 0.125, 0.75, 0.375, 0.956, 0.625, 0.956, 0.625, 0.9732, 0.375, 0.9732, 0.375, 0.25, 0.625, 0.25, 0.625, 0.2768, 0.375, 0.2768, 0.4526, 0.8255, 0.5474, 0.8255, 0.5474, 0.9223, 0.4526, 0.9223, 0.6668, 0.7166, 0.831, 0.7166, 0.831, 0.75, 0.6668, 0.75, 0.1518, 0.7166, 0.169, 0.7166, 0.169, 0.75, 0.1518, 0.75, 0.375, 0.2768, 0.625, 0.2768, 0.625, 0.294, 0.375, 0.294, 0.625, 0.7166, 0.6506, 0.7166, 0.6506, 0.75, 0.625, 0.75, 0.375, 0.75, 0.625, 0.75, 0.625, 0.7756, 0.375, 0.7756, 0.3332, 0.7166, 0.3494, 0.7166, 0.3494, 0.75, 0.3332, 0.75, 0.375, 0.4582, 0.625, 0.4582, 0.625, 0.4744, 0.375, 0.4744, 0.375, 0.294, 0.625, 0.294, 0.625, 0.4582, 0.375, 0.4582, 0.169, 0.7166, 0.3332, 0.7166, 0.3332, 0.75, 0.169, 0.75, 0.6506, 0.7166, 0.6668, 0.7166, 0.6668, 0.75, 0.6506, 0.75, 0.375, 0.7756, 0.625, 0.7756, 0.625, 0.7918, 0.375, 0.7918, 0.6506, 0.6912, 0.6668, 0.6912, 0.6668, 0.7166, 0.6506, 0.7166, 0.169, 0.6912, 0.3332, 0.6912, 0.3332, 0.7166, 0.169, 0.7166, 0.3494, 0.5308, 0.3494, 0.5536, 0.3494, 0.5536, 0.3494, 0.5308, 0.625, 0.6912, 0.6506, 0.6912, 0.6506, 0.7166, 0.625, 0.7166, 0.1518, 0.6912, 0.169, 0.6912, 0.169, 0.6912, 0.1518, 0.6912, 0.6668, 0.6912, 0.831, 0.6912, 0.831, 0.7166, 0.6668, 0.7166, 0.125, 0.6912, 0.1518, 0.6912, 0.1518, 0.7166, 0.125, 0.7166, 0.831, 0.6912, 0.8482, 0.6912, 0.8482, 0.7166, 0.831, 0.7166, 0.8482, 0.6912, 0.875, 0.6912, 0.875, 0.7166, 0.8482, 0.7166, 0.3494, 0.6912, 0.375, 0.6912, 0.375, 0.7166, 0.3494, 0.7166, 0.375, 0.6912, 0.625, 0.6912, 0.625, 0.7166, 0.375, 0.7166, 0.375, 0.0, 0.625, 0.0, 0.625, 0.03342, 0.375, 0.03342, 0.375, 0.5536, 0.625, 0.5536, 0.625, 0.6912, 0.375, 0.6912, 0.3494, 0.5536, 0.375, 0.5536, 0.375, 0.6912, 0.3494, 0.6912, 0.8482, 0.5536, 0.875, 0.5536, 0.875, 0.6912, 0.8482, 0.6912, 0.831, 0.5536, 0.8482, 0.5536, 0.8482, 0.6912, 0.831, 0.6912, 0.125, 0.5536, 0.1518, 0.5536, 0.1518, 0.6912, 0.125, 0.6912, 0.6668, 0.5536, 0.831, 0.5536, 0.831, 0.6912, 0.6668, 0.6912, 0.1518, 0.5536, 0.169, 0.5536, 0.169, 0.6912, 0.1518, 0.6912, 0.625, 0.5536, 0.6506, 0.5536, 0.6506, 0.6912, 0.625, 0.6912, 0.3332, 0.5536, 0.3494, 0.5536, 0.3494, 0.6912, 0.3332, 0.6912, 0.169, 0.5536, 0.3332, 0.5536, 0.3332, 0.6912, 0.169, 0.6912, 0.6506, 0.5536, 0.6668, 0.5536, 0.6668, 0.6912, 0.6506, 0.6912, 0.375, 0.03342, 0.625, 0.03342, 0.625, 0.05884, 0.375, 0.05884, 0.6506, 0.5, 0.6668, 0.5, 0.6668, 0.5308, 0.6506, 0.5308, 0.169, 0.5, 0.3332, 0.5, 0.3332, 0.5308, 0.169, 0.5308, 0.3332, 0.5, 0.3494, 0.5, 0.3494, 0.5308, 0.3332, 0.5308, 0.625, 0.5, 0.6506, 0.5, 0.6506, 0.5308, 0.625, 0.5308, 0.1518, 0.5, 0.169, 0.5, 0.169, 0.5308, 0.1518, 0.5308, 0.6668, 0.5, 0.831, 0.5, 0.831, 0.5308, 0.6668, 0.5308, 0.125, 0.5, 0.1518, 0.5, 0.1518, 0.5308, 0.125, 0.5308, 0.831, 0.5, 0.8482, 0.5, 0.8482, 0.5308, 0.831, 0.5308, 0.8482, 0.5, 0.875, 0.5, 0.875, 0.5308, 0.8482, 0.5308, 0.3494, 0.5, 0.375, 0.5, 0.375, 0.5308, 0.3494, 0.5308, 0.375, 0.5, 0.625, 0.5, 0.625, 0.5308, 0.375, 0.5308, 0.375, 0.1964, 0.625, 0.1964, 0.625, 0.2192, 0.375, 0.2192, 0.375, 0.05884, 0.625, 0.05884, 0.625, 0.1964, 0.375, 0.1964, 0.6506, 0.5308, 0.6668, 0.5308, 0.6668, 0.5536, 0.6506, 0.5536, 0.169, 0.5308, 0.3332, 0.5308, 0.3332, 0.5536, 0.169, 0.5536, 0.1518, 0.7166, 0.1518, 0.6912, 0.1518, 0.6912, 0.1518, 0.7166, 0.625, 0.5308, 0.6506, 0.5308, 0.6506, 0.5536, 0.625, 0.5536, 0.1518, 0.5308, 0.169, 0.5308, 0.169, 0.5308, 0.1518, 0.5308, 0.6668, 0.5308, 0.831, 0.5308, 0.831, 0.5536, 0.6668, 0.5536, 0.125, 0.5308, 0.1518, 0.5308, 0.1518, 0.5536, 0.125, 0.5536, 0.831, 0.5308, 0.8482, 0.5308, 0.8482, 0.5536, 0.831, 0.5536, 0.8482, 0.5308, 0.875, 0.5308, 0.875, 0.5536, 0.8482, 0.5536, 0.3494, 0.5308, 0.375, 0.5308, 0.375, 0.5536, 0.3494, 0.5536, 0.375, 0.5308, 0.625, 0.5308, 0.625, 0.5536, 0.375, 0.5536, 0.3332, 0.6912, 0.3494, 0.6912, 0.3494, 0.7166, 0.3332, 0.7166, 0.1518, 0.6912, 0.169, 0.6912, 0.169, 0.7166, 0.1518, 0.7166, 0.3332, 0.5308, 0.3494, 0.5308, 0.3494, 0.5536, 0.3332, 0.5536, 0.1518, 0.5308, 0.169, 0.5308, 0.169, 0.5536, 0.1518, 0.5536, 0.3494, 0.5536, 0.3332, 0.5536, 0.3332, 0.5536, 0.3494, 0.5536, 0.3332, 0.5536, 0.3332, 0.5308, 0.3332, 0.5308, 0.3332, 0.5536, 0.3494, 0.7166, 0.3332, 0.7166, 0.3332, 0.7166, 0.3494, 0.7166, 0.169, 0.6912, 0.169, 0.7166, 0.169, 0.7166, 0.169, 0.6912, 0.3332, 0.6912, 0.3494, 0.6912, 0.3494, 0.6912, 0.3332, 0.6912, 0.169, 0.5536, 0.1518, 0.5536, 0.1518, 0.5536, 0.169, 0.5536, 0.1518, 0.5536, 0.1518, 0.5308, 0.1518, 0.5308, 0.1518, 0.5536, 0.169, 0.7166, 0.1518, 0.7166, 0.1518, 0.7166, 0.169, 0.7166, 0.3494, 0.6912, 0.3494, 0.7166, 0.3494, 0.7166, 0.3494, 0.6912, 0.3332, 0.7166, 0.3332, 0.6912, 0.3332, 0.6912, 0.3332, 0.7166, 0.3332, 0.5308, 0.3494, 0.5308, 0.3494, 0.5308, 0.3332, 0.5308, 0.169, 0.5308, 0.169, 0.5536, 0.169, 0.5536, 0.169, 0.5308, 0.5474, 0.9223, 0.5474, 0.8255, 0.625, 0.7918, 0.625, 0.956, 0.4526, 0.9223, 0.5474, 0.9223, 0.625, 0.956, 0.375, 0.956, 0.4526, 0.8255, 0.4526, 0.9223, 0.375, 0.956, 0.375, 0.7918, 0.5474, 0.8255, 0.4526, 0.8255, 0.375, 0.7918, 0.625, 0.7918])
me_cube_002.update()
me_cube_003 = bpy.data.meshes.new('Cube.003')
me_cube_003.from_pydata([(-0.3179, -0.3179, -0.8387), (-0.06682, -0.06682, -0.2029), (-0.3179, 0.3179, -0.8387), (-0.06682, 0.06682, -0.2029), (0.3179, -0.3179, -0.8387), (0.06682, -0.06682, -0.2029), (0.3179, 0.3179, -0.8387), (0.06682, 0.06682, -0.2029), (-0.3179, -0.3179, -0.2029), (-0.3179, 0.3179, -0.2029), (0.3179, 0.3179, -0.2029), (0.3179, -0.3179, -0.2029), (-0.06682, -0.06682, 0.2369), (-0.06682, 0.06682, 0.2369), (0.06682, 0.06682, 0.2369), (0.06682, -0.06682, 0.2369), (-0.08269, -0.08269, 0.2204), (-0.08269, 0.08269, 0.2204), (0.08269, 0.08269, 0.2204), (0.08269, -0.08269, 0.2204), (-0.08269, -0.08269, 0.3926), (-0.08269, 0.08269, 0.3926), (0.08269, 0.08269, 0.3926), (0.08269, -0.08269, 0.3926), (-3.002e-08, 0.4036, 0.05464), (-3.002e-08, 0.4036, 0.8619), (0.07875, 0.3959, 0.05464), (0.07875, 0.3959, 0.8619), (0.1545, 0.3729, 0.05464), (0.1545, 0.3729, 0.8619), (0.2242, 0.3356, 0.05464), (0.2242, 0.3356, 0.8619), (0.2854, 0.2854, 0.05464), (0.2854, 0.2854, 0.8619), (0.3356, 0.2242, 0.05464), (0.3356, 0.2242, 0.8619), (0.3729, 0.1545, 0.05464), (0.3729, 0.1545, 0.8619), (0.3959, 0.07874, 0.05464), (0.3959, 0.07874, 0.8619), (0.4036, -2.844e-07, 0.05464), (0.4036, -2.844e-07, 0.8619), (0.3959, -0.07875, 0.05464), (0.3959, -0.07875, 0.8619), (0.3729, -0.1545, 0.05464), (0.3729, -0.1545, 0.8619), (0.3356, -0.2242, 0.05464), (0.3356, -0.2242, 0.8619), (0.2854, -0.2854, 0.05464), (0.2854, -0.2854, 0.8619), (0.2242, -0.3356, 0.05464), (0.2242, -0.3356, 0.8619), (0.1545, -0.3729, 0.05464), (0.1545, -0.3729, 0.8619), (0.07875, -0.3959, 0.05464), (0.07875, -0.3959, 0.8619), (-3.002e-08, -0.4036, 0.05464), (-3.002e-08, -0.4036, 0.8619), (-0.07875, -0.3959, 0.05464), (-0.07875, -0.3959, 0.8619), (-0.1545, -0.3729, 0.05464), (-0.1545, -0.3729, 0.8619), (-0.2242, -0.3356, 0.05464), (-0.2242, -0.3356, 0.8619), (-0.2854, -0.2854, 0.05464), (-0.2854, -0.2854, 0.8619), (-0.3356, -0.2242, 0.05464), (-0.3356, -0.2242, 0.8619), (-0.3729, -0.1545, 0.05464), (-0.3729, -0.1545, 0.8619), (-0.3959, -0.07875, 0.05464), (-0.3959, -0.07875, 0.8619), (-0.4036, -2.844e-07, 0.05464), (-0.4036, -2.844e-07, 0.8619), (-0.3959, 0.07874, 0.05464), (-0.3959, 0.07874, 0.8619), (-0.3729, 0.1545, 0.05464), (-0.3729, 0.1545, 0.8619), (-0.3356, 0.2242, 0.05464), (-0.3356, 0.2242, 0.8619), (-0.2854, 0.2854, 0.05464), (-0.2854, 0.2854, 0.8619), (-0.2242, 0.3356, 0.05464), (-0.2242, 0.3356, 0.8619), (-0.1545, 0.3729, 0.05464), (-0.1545, 0.3729, 0.8619), (-0.07875, 0.3959, 0.05464), (-0.07875, 0.3959, 0.8619)], [], [(0, 8, 9, 2), (2, 9, 10, 6), (6, 10, 11, 4), (4, 11, 8, 0), (2, 6, 4, 0), (1, 5, 15, 12), (1, 3, 9, 8), (3, 7, 10, 9), (7, 5, 11, 10), (5, 1, 8, 11), (7, 3, 13, 14), (5, 7, 14, 15), (3, 1, 12, 13), (14, 13, 17, 18), (12, 15, 19, 16), (13, 12, 16, 17), (15, 14, 18, 19), (18, 17, 21, 22), (22, 21, 20, 23), (19, 18, 22, 23), (17, 16, 20, 21), (16, 19, 23, 20), (24, 25, 27, 26), (26, 27, 29, 28), (28, 29, 31, 30), (30, 31, 33, 32), (32, 33, 35, 34), (34, 35, 37, 36), (36, 37, 39, 38), (38, 39, 41, 40), (40, 41, 43, 42), (42, 43, 45, 44), (44, 45, 47, 46), (46, 47, 49, 48), (48, 49, 51, 50), (50, 51, 53, 52), (52, 53, 55, 54), (54, 55, 57, 56), (56, 57, 59, 58), (58, 59, 61, 60), (60, 61, 63, 62), (62, 63, 65, 64), (64, 65, 67, 66), (66, 67, 69, 68), (68, 69, 71, 70), (70, 71, 73, 72), (72, 73, 75, 74), (74, 75, 77, 76), (76, 77, 79, 78), (78, 79, 81, 80), (80, 81, 83, 82), (82, 83, 85, 84), (27, 25, 87, 85, 83, 81, 79, 77, 75, 73, 71, 69, 67, 65, 63, 61, 59, 57, 55, 53, 51, 49, 47, 45, 43, 41, 39, 37, 35, 33, 31, 29), (84, 85, 87, 86), (86, 87, 25, 24)])
_uv = me_cube_003.uv_layers.new(name='UVMap')
_uv.uv.foreach_set('vector', [0.375, 0.0, 0.625, 0.0, 0.625, 0.25, 0.375, 0.25, 0.375, 0.25, 0.625, 0.25, 0.625, 0.5, 0.375, 0.5, 0.375, 0.5, 0.625, 0.5, 0.625, 0.75, 0.375, 0.75, 0.375, 0.75, 0.625, 0.75, 0.625, 1.0, 0.375, 1.0, 0.125, 0.5, 0.375, 0.5, 0.375, 0.75, 0.125, 0.75, 0.7763, 0.6513, 0.7237, 0.6513, 0.7237, 0.6513, 0.7763, 0.6513, 0.7763, 0.6513, 0.7763, 0.5987, 0.875, 0.5, 0.875, 0.75, 0.7763, 0.5987, 0.7237, 0.5987, 0.625, 0.5, 0.875, 0.5, 0.7237, 0.5987, 0.7237, 0.6513, 0.625, 0.75, 0.625, 0.5, 0.7237, 0.6513, 0.7763, 0.6513, 0.875, 0.75, 0.625, 0.75, 0.7237, 0.5987, 0.7763, 0.5987, 0.7763, 0.5987, 0.7237, 0.5987, 0.7237, 0.6513, 0.7237, 0.5987, 0.7237, 0.5987, 0.7237, 0.6513, 0.7763, 0.5987, 0.7763, 0.6513, 0.7763, 0.6513, 0.7763, 0.5987, 0.7237, 0.5987, 0.7763, 0.5987, 0.7763, 0.5987, 0.7237, 0.5987, 0.7763, 0.6513, 0.7237, 0.6513, 0.7237, 0.6513, 0.7763, 0.6513, 0.7763, 0.5987, 0.7763, 0.6513, 0.7763, 0.6513, 0.7763, 0.5987, 0.7237, 0.6513, 0.7237, 0.5987, 0.7237, 0.5987, 0.7237, 0.6513, 0.7237, 0.5987, 0.7763, 0.5987, 0.7763, 0.5987, 0.7237, 0.5987, 0.7237, 0.5987, 0.7763, 0.5987, 0.7763, 0.6513, 0.7237, 0.6513, 0.7237, 0.6513, 0.7237, 0.5987, 0.7237, 0.5987, 0.7237, 0.6513, 0.7763, 0.5987, 0.7763, 0.6513, 0.7763, 0.6513, 0.7763, 0.5987, 0.7763, 0.6513, 0.7237, 0.6513, 0.7237, 0.6513, 0.7763, 0.6513, 1.0, 0.5, 1.0, 1.0, 0.9688, 1.0, 0.9688, 0.5, 0.9688, 0.5, 0.9688, 1.0, 0.9375, 1.0, 0.9375, 0.5, 0.9375, 0.5, 0.9375, 1.0, 0.9062, 1.0, 0.9062, 0.5, 0.9062, 0.5, 0.9062, 1.0, 0.875, 1.0, 0.875, 0.5, 0.875, 0.5, 0.875, 1.0, 0.8438, 1.0, 0.8438, 0.5, 0.8438, 0.5, 0.8438, 1.0, 0.8125, 1.0, 0.8125, 0.5, 0.8125, 0.5, 0.8125, 1.0, 0.7812, 1.0, 0.7812, 0.5, 0.7812, 0.5, 0.7812, 1.0, 0.75, 1.0, 0.75, 0.5, 0.75, 0.5, 0.75, 1.0, 0.7188, 1.0, 0.7188, 0.5, 0.7188, 0.5, 0.7188, 1.0, 0.6875, 1.0, 0.6875, 0.5, 0.6875, 0.5, 0.6875, 1.0, 0.6562, 1.0, 0.6562, 0.5, 0.6562, 0.5, 0.6562, 1.0, 0.625, 1.0, 0.625, 0.5, 0.625, 0.5, 0.625, 1.0, 0.5938, 1.0, 0.5938, 0.5, 0.5938, 0.5, 0.5938, 1.0, 0.5625, 1.0, 0.5625, 0.5, 0.5625, 0.5, 0.5625, 1.0, 0.5312, 1.0, 0.5312, 0.5, 0.5312, 0.5, 0.5312, 1.0, 0.5, 1.0, 0.5, 0.5, 0.5, 0.5, 0.5, 1.0, 0.4688, 1.0, 0.4688, 0.5, 0.4688, 0.5, 0.4688, 1.0, 0.4375, 1.0, 0.4375, 0.5, 0.4375, 0.5, 0.4375, 1.0, 0.4062, 1.0, 0.4062, 0.5, 0.4062, 0.5, 0.4062, 1.0, 0.375, 1.0, 0.375, 0.5, 0.375, 0.5, 0.375, 1.0, 0.3438, 1.0, 0.3438, 0.5, 0.3438, 0.5, 0.3438, 1.0, 0.3125, 1.0, 0.3125, 0.5, 0.3125, 0.5, 0.3125, 1.0, 0.2812, 1.0, 0.2812, 0.5, 0.2812, 0.5, 0.2812, 1.0, 0.25, 1.0, 0.25, 0.5, 0.25, 0.5, 0.25, 1.0, 0.2188, 1.0, 0.2188, 0.5, 0.2188, 0.5, 0.2188, 1.0, 0.1875, 1.0, 0.1875, 0.5, 0.1875, 0.5, 0.1875, 1.0, 0.1562, 1.0, 0.1562, 0.5, 0.1562, 0.5, 0.1562, 1.0, 0.125, 1.0, 0.125, 0.5, 0.125, 0.5, 0.125, 1.0, 0.09375, 1.0, 0.09375, 0.5, 0.09375, 0.5, 0.09375, 1.0, 0.0625, 1.0, 0.0625, 0.5, 0.2968, 0.4854, 0.25, 0.49, 0.2032, 0.4854, 0.1582, 0.4717, 0.1167, 0.4496, 0.08029, 0.4197, 0.05045, 0.3833, 0.02827, 0.3418, 0.01461, 0.2968, 0.01, 0.25, 0.01461, 0.2032, 0.02827, 0.1582, 0.05045, 0.1167, 0.08029, 0.08029, 0.1167, 0.05045, 0.1582, 0.02827, 0.2032, 0.01461, 0.25, 0.01, 0.2968, 0.01461, 0.3418, 0.02827, 0.3833, 0.05045, 0.4197, 0.08029, 0.4496, 0.1167, 0.4717, 0.1582, 0.4854, 0.2032, 0.49, 0.25, 0.4854, 0.2968, 0.4717, 0.3418, 0.4496, 0.3833, 0.4197, 0.4197, 0.3833, 0.4496, 0.3418, 0.4717, 0.0625, 0.5, 0.0625, 1.0, 0.03125, 1.0, 0.03125, 0.5, 0.03125, 0.5, 0.03125, 1.0, 0.0, 1.0, 0.0, 0.5])
me_cube_003.update()
me_cube_005 = bpy.data.meshes.new('Cube.005')
me_cube_005.from_pydata([(-0.6082, -2.264, -1.826), (-0.2823, -1.888, -1.126), (-0.6082, -0.2469, -1.826), (-0.2823, -0.6227, -1.126), (0.939, -2.264, -1.826), (0.6131, -1.888, -1.126), (0.939, -0.2469, -1.826), (0.6131, -0.6227, -1.126), (-0.6337, -0.2138, -2.103), (-0.6337, -2.297, -2.103), (0.9644, -0.2138, -2.103), (0.9644, -2.297, -2.103), (-0.3378, -1.911, -1.227), (-0.3378, -0.5994, -1.227), (0.6686, -0.5994, -1.227), (0.6686, -1.911, -1.227), (-0.2823, -1.888, -1.943), (-0.2823, -0.6227, -1.943), (0.6131, -0.6227, -1.943), (0.6131, -1.888, -1.943), (-0.4843, -2.023, -1.011), (-0.4843, -0.4085, -1.011), (0.815, -0.4085, -1.011), (0.815, -2.023, -1.011), (-0.312, -1.93, -1.011), (-0.312, -0.5808, -1.011), (0.6427, -0.5808, -1.011), (0.6427, -1.93, -1.011), (0.815, -2.023, 0.4605), (-0.4843, -2.023, 0.4605), (0.6427, -1.93, 0.4605), (-0.312, -1.93, 0.4605)], [], [(0, 12, 13, 2), (2, 13, 14, 6), (6, 14, 15, 4), (4, 15, 12, 0), (4, 0, 9, 11), (7, 3, 17, 18), (8, 10, 11, 9), (2, 6, 10, 8), (0, 2, 8, 9), (6, 4, 11, 10), (7, 5, 27, 26), (13, 12, 20, 21), (15, 14, 22, 23), (3, 7, 26, 25), (18, 17, 16, 19), (5, 7, 18, 19), (3, 1, 16, 17), (1, 5, 19, 16), (24, 25, 21, 20), (25, 26, 22, 21), (26, 27, 23, 22), (27, 24, 31, 30), (12, 15, 23, 20), (1, 3, 25, 24), (14, 13, 21, 22), (5, 1, 24, 27), (30, 31, 29, 28), (20, 23, 28, 29), (24, 20, 29, 31), (23, 27, 30, 28)])
_uv = me_cube_005.uv_layers.new(name='UVMap')
_uv.uv.foreach_set('vector', [0.375, 0.0, 0.625, 0.0, 0.625, 0.25, 0.375, 0.25, 0.375, 0.25, 0.625, 0.25, 0.625, 0.5, 0.375, 0.5, 0.375, 0.5, 0.625, 0.5, 0.625, 0.75, 0.375, 0.75, 0.375, 0.75, 0.625, 0.75, 0.625, 1.0, 0.375, 1.0, 0.375, 0.75, 0.375, 1.0, 0.375, 1.0, 0.375, 0.75, 0.6582, 0.5254, 0.8418, 0.5254, 0.8418, 0.5254, 0.6582, 0.5254, 0.125, 0.5, 0.375, 0.5, 0.375, 0.75, 0.125, 0.75, 0.375, 0.25, 0.375, 0.5, 0.375, 0.5, 0.375, 0.25, 0.375, 0.0, 0.375, 0.25, 0.375, 0.25, 0.375, 0.0, 0.375, 0.5, 0.375, 0.75, 0.375, 0.75, 0.375, 0.5, 0.6582, 0.5254, 0.6582, 0.7246, 0.6582, 0.7246, 0.6582, 0.5254, 0.625, 0.25, 0.625, 0.0, 0.625, 0.0, 0.625, 0.25, 0.625, 0.75, 0.625, 0.5, 0.625, 0.5, 0.625, 0.75, 0.8418, 0.5254, 0.6582, 0.5254, 0.6582, 0.5254, 0.8418, 0.5254, 0.6582, 0.5254, 0.8418, 0.5254, 0.8418, 0.7246, 0.6582, 0.7246, 0.6582, 0.7246, 0.6582, 0.5254, 0.6582, 0.5254, 0.6582, 0.7246, 0.8418, 0.5254, 0.8418, 0.7246, 0.8418, 0.7246, 0.8418, 0.5254, 0.8418, 0.7246, 0.6582, 0.7246, 0.6582, 0.7246, 0.8418, 0.7246, 0.8418, 0.7246, 0.8418, 0.5254, 0.875, 0.5, 0.875, 0.75, 0.8418, 0.5254, 0.6582, 0.5254, 0.625, 0.5, 0.875, 0.5, 0.6582, 0.5254, 0.6582, 0.7246, 0.625, 0.75, 0.625, 0.5, 0.6582, 0.7246, 0.8418, 0.7246, 0.8418, 0.7246, 0.6582, 0.7246, 0.625, 1.0, 0.625, 0.75, 0.625, 0.75, 0.625, 1.0, 0.8418, 0.7246, 0.8418, 0.5254, 0.8418, 0.5254, 0.8418, 0.7246, 0.625, 0.5, 0.625, 0.25, 0.625, 0.25, 0.625, 0.5, 0.6582, 0.7246, 0.8418, 0.7246, 0.8418, 0.7246, 0.6582, 0.7246, 0.6582, 0.7246, 0.8418, 0.7246, 0.875, 0.75, 0.625, 0.75, 0.625, 1.0, 0.625, 0.75, 0.625, 0.75, 0.625, 1.0, 0.8418, 0.7246, 0.875, 0.75, 0.875, 0.75, 0.8418, 0.7246, 0.625, 0.75, 0.6582, 0.7246, 0.6582, 0.7246, 0.625, 0.75])
me_cube_005.update()
me_cube_006 = bpy.data.meshes.new('Cube.006')
me_cube_006.from_pydata([(-1.0, -4.737, -1.692), (-1.0, -4.737, 0.3082), (-1.0, 4.97, -1.692), (-1.0, 4.97, 0.3082), (1.0, -4.737, -1.692), (1.0, -4.737, 0.3082), (1.0, 4.97, -1.692), (1.0, 4.97, 0.3082), (-1.0, -1.861, -1.692), (-1.0, -1.861, 0.3082), (1.0, -1.861, -1.692), (1.0, -1.861, 0.3082), (-1.0, 1.555, 0.3082), (1.0, 1.555, -1.692), (-1.0, 1.555, -1.692), (1.0, 1.555, 0.3082), (1.0, 1.555, 0.2528), (1.0, -1.861, 0.2528), (-1.0, -1.861, 0.2528), (-1.0, 1.555, 0.2528), (-1.0, -1.552, -1.692), (0.9135, -1.185, -0.05806), (-1.0, -1.552, 0.3082), (0.9135, -1.185, -1.326), (1.0, -1.552, 0.2528), (-1.0, -1.552, 0.2528), (-1.0, 1.311, 0.3082), (0.9135, 0.945, -1.326), (-1.0, 1.311, 0.2528), (-1.0, 1.311, -1.692), (0.9135, 0.945, -0.05806), (1.0, 1.311, 0.2528), (-1.0, -0.4254, -1.692), (0.9135, -0.4254, -0.05806), (1.0, -0.4254, 0.2528), (-1.0, -0.4254, 0.3082), (0.9135, -0.4254, -1.326), (-1.0, -0.4254, 0.2528), (-1.0, 0.2564, 0.3082), (0.9135, 0.2564, -1.326), (-1.0, 0.2564, 0.2528), (-1.0, 0.2564, -1.692), (0.9135, 0.2564, -0.05806), (1.0, 0.2564, 0.2528), (-0.8312, 4.97, -1.692), (-0.8312, 4.97, 0.3082), (-0.8312, -4.737, -1.692), (-0.8312, -4.737, 0.3082), (-0.8312, -1.861, 0.3082), (-0.8312, -1.861, -1.692), (-0.8312, 1.555, -1.692), (-0.8312, 1.555, 0.3082), (-0.8312, -1.861, 0.2528), (-0.8312, 1.555, 0.2528), (-0.8312, -1.552, 0.2528), (-0.8312, -1.552, -1.692), (-0.8312, 1.311, -1.692), (-0.8312, 1.311, 0.2528), (-0.8312, -0.4254, -1.692), (-0.8312, -0.4254, 0.2528), (-0.8312, 0.2564, 0.2528), (-0.8312, 0.2564, -1.692), (0.837, 4.97, 0.3082), (0.837, -4.737, -1.692), (0.837, -1.861, 0.3082), (0.837, 1.555, 0.3082), (0.837, -1.861, 0.2528), (0.837, 1.555, 0.2528), (0.837, -1.552, 0.2528), (0.837, 1.311, 0.2528), (0.837, -0.4254, 0.2528), (0.837, 0.2564, 0.2528), (0.837, 4.97, -1.692), (0.837, -4.737, 0.3082), (0.837, -1.861, -1.692), (0.837, 1.555, -1.692), (0.837, -1.552, -1.692), (0.837, 1.311, -1.692), (0.837, -0.4254, -1.692), (0.837, 0.2564, -1.692), (0.0497, 4.97, -1.692), (0.0497, -4.737, 0.3082), (0.0497, -1.861, -1.692), (0.0497, 1.555, -1.692), (0.0497, -1.552, -1.692), (0.0497, 1.311, -1.692), (0.0497, -0.4254, -1.692), (0.0497, 0.2564, -1.692), (0.0497, 4.97, 0.3082), (0.0497, -4.737, -1.692), (0.0497, -1.861, 0.3082), (0.0497, 1.555, 0.3082), (0.0497, -1.861, 0.2528), (0.0497, 1.555, 0.2528), (0.0497, -1.552, 0.2528), (0.0497, 1.311, 0.2528), (0.0497, -0.4254, 0.2528), (0.0497, 0.2564, 0.2528), (-0.03392, 4.97, -1.692), (-0.03392, -4.737, 0.3082), (-0.03392, -1.861, -1.692), (-0.03392, 1.555, -1.692), (-0.03392, -1.552, -1.692), (-0.03392, 1.311, -1.692), (-0.03392, -0.4254, -1.692), (-0.03392, 0.2564, -1.692), (-0.03392, 4.97, 0.3082), (-0.03392, -4.737, -1.692), (-0.03392, -1.861, 0.3082), (-0.03392, 1.555, 0.3082), (-0.03392, -1.861, 0.2528), (-0.03392, 1.555, 0.2528), (-0.03392, -1.552, 0.2528), (-0.03392, 1.311, 0.2528), (-0.03392, -0.4254, 0.2528), (-0.03392, 0.2564, 0.2528), (-0.8312, 1.311, 0.3188), (-0.8312, 0.2564, 0.3188), (-0.8312, -0.4254, 0.3188), (-0.8312, -1.552, 0.3188), (0.0497, -1.552, 0.3188), (0.837, -1.552, 0.3188), (0.0497, 1.311, 0.3188), (0.837, 1.311, 0.3188), (0.0497, -0.4254, 0.3188), (0.837, -0.4254, 0.3188), (0.0497, 0.2564, 0.3188), (0.837, 0.2564, 0.3188), (-0.03392, -1.552, 0.3188), (-0.03392, 1.311, 0.3188), (-0.03392, -0.4254, 0.3188), (-0.03392, 0.2564, 0.3188), (1.0, -0.4254, 0.3082), (1.0, -1.552, 0.3082), (1.0, -1.552, -1.692), (1.0, 0.2564, -1.692), (1.0, 1.311, -1.692), (1.0, 1.311, 0.3082), (1.0, 0.2564, 0.3082), (1.0, -0.4254, -1.692)], [], [(14, 12, 3, 2), (72, 62, 7, 6), (10, 11, 5, 4), (46, 47, 1, 0), (74, 10, 4, 63), (48, 9, 1, 47), (22, 9, 18, 25), (76, 134, 10, 74), (134, 133, 11, 10), (0, 1, 9, 8), (6, 7, 15, 13), (72, 6, 13, 75), (45, 3, 12, 51), (29, 26, 12, 14), (54, 25, 18, 52), (64, 11, 17, 66), (137, 15, 16, 31), (51, 12, 19, 53), (11, 133, 24, 17), (59, 37, 25, 54), (8, 9, 22, 20), (36, 33, 21, 23), (78, 139, 134, 76), (35, 22, 25, 37), (12, 26, 28, 19), (75, 13, 136, 77), (13, 15, 137, 136), (53, 19, 28, 57), (138, 137, 31, 43), (41, 38, 26, 29), (20, 22, 35, 32), (133, 132, 34, 24), (38, 35, 37, 40), (79, 135, 139, 78), (39, 42, 33, 36), (60, 40, 37, 59), (57, 28, 40, 60), (27, 30, 42, 39), (77, 136, 135, 79), (26, 38, 40, 28), (32, 35, 38, 41), (132, 138, 43, 34), (29, 56, 61, 41), (95, 97, 126, 122), (115, 60, 59, 114), (41, 61, 58, 32), (111, 53, 57, 113), (14, 50, 56, 29), (32, 58, 55, 20), (71, 69, 123, 127), (109, 51, 53, 111), (9, 48, 52, 18), (112, 54, 52, 110), (106, 45, 51, 109), (2, 44, 50, 14), (20, 55, 49, 8), (108, 48, 47, 99), (8, 49, 46, 0), (107, 99, 47, 46), (2, 3, 45, 44), (4, 5, 73, 63), (11, 64, 73, 5), (7, 62, 65, 15), (24, 68, 66, 17), (15, 65, 67, 16), (34, 70, 68, 24), (16, 67, 69, 31), (43, 71, 70, 34), (31, 69, 71, 43), (85, 77, 79, 87), (87, 79, 78, 86), (83, 75, 77, 85), (86, 78, 76, 84), (90, 64, 66, 92), (80, 72, 75, 83), (84, 76, 74, 82), (82, 74, 63, 89), (80, 88, 62, 72), (98, 106, 88, 80), (100, 82, 89, 107), (102, 84, 82, 100), (98, 80, 83, 101), (108, 90, 92, 110), (104, 86, 84, 102), (101, 83, 85, 103), (105, 87, 86, 104), (103, 85, 87, 105), (63, 73, 81, 89), (64, 90, 81, 73), (62, 88, 91, 65), (68, 94, 92, 66), (65, 91, 93, 67), (59, 54, 119, 118), (67, 93, 95, 69), (71, 97, 96, 70), (115, 113, 129, 131), (56, 103, 105, 61), (61, 105, 104, 58), (50, 101, 103, 56), (58, 104, 102, 55), (48, 108, 110, 52), (44, 98, 101, 50), (55, 102, 100, 49), (49, 100, 107, 46), (44, 45, 106, 98), (89, 81, 99, 107), (90, 108, 99, 81), (88, 106, 109, 91), (94, 112, 110, 92), (91, 109, 111, 93), (96, 114, 112, 94), (93, 111, 113, 95), (97, 115, 114, 96), (95, 113, 115, 97), (129, 116, 117, 131), (130, 118, 119, 128), (125, 124, 120, 121), (123, 122, 126, 127), (54, 112, 128, 119), (57, 60, 117, 116), (113, 57, 116, 129), (94, 68, 121, 120), (114, 59, 118, 130), (69, 95, 122, 123), (60, 115, 131, 117), (112, 114, 130, 128), (70, 96, 124, 125), (68, 70, 125, 121), (96, 94, 120, 124), (97, 71, 127, 126), (21, 33, 132, 133), (23, 21, 133, 134), (27, 39, 135, 136), (30, 27, 136, 137), (33, 42, 138, 132), (36, 23, 134, 139), (39, 36, 139, 135), (42, 30, 137, 138)])
_uv = me_cube_006.uv_layers.new(name='UVMap')
_uv.uv.foreach_set('vector', [0.375, 0.162, 0.625, 0.162, 0.625, 0.25, 0.375, 0.25, 0.375, 0.4796, 0.625, 0.4796, 0.625, 0.5, 0.375, 0.5, 0.375, 0.6759, 0.625, 0.6759, 0.625, 0.75, 0.375, 0.75, 0.375, 0.9789, 0.625, 0.9789, 0.625, 1.0, 0.375, 1.0, 0.3546, 0.6759, 0.375, 0.6759, 0.375, 0.75, 0.3546, 0.75, 0.8539, 0.6759, 0.875, 0.6759, 0.875, 0.75, 0.8539, 0.75, 0.625, 0.08203, 0.625, 0.07407, 0.625, 0.07407, 0.625, 0.08203, 0.3546, 0.668, 0.375, 0.668, 0.375, 0.6759, 0.3546, 0.6759, 0.375, 0.668, 0.625, 0.668, 0.625, 0.6759, 0.375, 0.6759, 0.375, 0.0, 0.625, 0.0, 0.625, 0.07407, 0.375, 0.07407, 0.375, 0.5, 0.625, 0.5, 0.625, 0.588, 0.375, 0.588, 0.3546, 0.5, 0.375, 0.5, 0.375, 0.588, 0.3546, 0.588, 0.8539, 0.5, 0.875, 0.5, 0.875, 0.588, 0.8539, 0.588, 0.375, 0.1558, 0.625, 0.1558, 0.625, 0.162, 0.375, 0.162, 0.8539, 0.668, 0.875, 0.668, 0.875, 0.6759, 0.8539, 0.6759, 0.6454, 0.6759, 0.625, 0.6759, 0.625, 0.6759, 0.6454, 0.6759, 0.625, 0.5942, 0.625, 0.588, 0.625, 0.588, 0.625, 0.5942, 0.8539, 0.588, 0.875, 0.588, 0.875, 0.588, 0.8539, 0.588, 0.625, 0.6759, 0.625, 0.668, 0.625, 0.668, 0.625, 0.6759, 0.8539, 0.639, 0.875, 0.639, 0.875, 0.668, 0.8539, 0.668, 0.375, 0.07407, 0.625, 0.07407, 0.625, 0.08203, 0.375, 0.08203, 0.4208, 0.639, 0.5792, 0.639, 0.5792, 0.6585, 0.4208, 0.6585, 0.3546, 0.639, 0.375, 0.639, 0.375, 0.668, 0.3546, 0.668, 0.625, 0.111, 0.625, 0.08203, 0.625, 0.08203, 0.625, 0.111, 0.625, 0.162, 0.625, 0.1558, 0.625, 0.1558, 0.625, 0.162, 0.3546, 0.588, 0.375, 0.588, 0.375, 0.5942, 0.3546, 0.5942, 0.375, 0.588, 0.625, 0.588, 0.625, 0.5942, 0.375, 0.5942, 0.8539, 0.588, 0.875, 0.588, 0.875, 0.5942, 0.8539, 0.5942, 0.625, 0.6214, 0.625, 0.5942, 0.625, 0.5942, 0.625, 0.6214, 0.375, 0.1286, 0.625, 0.1286, 0.625, 0.1558, 0.375, 0.1558, 0.375, 0.08203, 0.625, 0.08203, 0.625, 0.111, 0.375, 0.111, 0.625, 0.668, 0.625, 0.639, 0.625, 0.639, 0.625, 0.668, 0.625, 0.1286, 0.625, 0.111, 0.625, 0.111, 0.625, 0.1286, 0.3546, 0.6214, 0.375, 0.6214, 0.375, 0.639, 0.3546, 0.639, 0.4208, 0.6214, 0.5792, 0.6214, 0.5792, 0.639, 0.4208, 0.639, 0.8539, 0.6214, 0.875, 0.6214, 0.875, 0.639, 0.8539, 0.639, 0.8539, 0.5942, 0.875, 0.5942, 0.875, 0.6214, 0.8539, 0.6214, 0.4208, 0.6037, 0.5792, 0.6037, 0.5792, 0.6214, 0.4208, 0.6214, 0.3546, 0.5942, 0.375, 0.5942, 0.375, 0.6214, 0.3546, 0.6214, 0.625, 0.1558, 0.625, 0.1286, 0.625, 0.1286, 0.625, 0.1558, 0.375, 0.111, 0.625, 0.111, 0.625, 0.1286, 0.375, 0.1286, 0.625, 0.639, 0.625, 0.6214, 0.625, 0.6214, 0.625, 0.639, 0.125, 0.5942, 0.1461, 0.5942, 0.1461, 0.6214, 0.125, 0.6214, 0.7438, 0.5942, 0.7438, 0.6214, 0.7438, 0.6214, 0.7438, 0.5942, 0.7542, 0.6214, 0.8539, 0.6214, 0.8539, 0.639, 0.7542, 0.639, 0.125, 0.6214, 0.1461, 0.6214, 0.1461, 0.639, 0.125, 0.639, 0.7542, 0.588, 0.8539, 0.588, 0.8539, 0.5942, 0.7542, 0.5942, 0.125, 0.588, 0.1461, 0.588, 0.1461, 0.5942, 0.125, 0.5942, 0.125, 0.639, 0.1461, 0.639, 0.1461, 0.668, 0.125, 0.668, 0.6454, 0.6214, 0.6454, 0.5942, 0.6454, 0.5942, 0.6454, 0.6214, 0.7542, 0.588, 0.8539, 0.588, 0.8539, 0.588, 0.7542, 0.588, 0.875, 0.6759, 0.8539, 0.6759, 0.8539, 0.6759, 0.875, 0.6759, 0.7542, 0.668, 0.8539, 0.668, 0.8539, 0.6759, 0.7542, 0.6759, 0.7542, 0.5, 0.8539, 0.5, 0.8539, 0.588, 0.7542, 0.588, 0.125, 0.5, 0.1461, 0.5, 0.1461, 0.588, 0.125, 0.588, 0.125, 0.668, 0.1461, 0.668, 0.1461, 0.6759, 0.125, 0.6759, 0.7542, 0.6759, 0.8539, 0.6759, 0.8539, 0.75, 0.7542, 0.75, 0.125, 0.6759, 0.1461, 0.6759, 0.1461, 0.75, 0.125, 0.75, 0.375, 0.8792, 0.625, 0.8792, 0.625, 0.9789, 0.375, 0.9789, 0.375, 0.25, 0.625, 0.25, 0.625, 0.2711, 0.375, 0.2711, 0.375, 0.75, 0.625, 0.75, 0.625, 0.7704, 0.375, 0.7704, 0.625, 0.6759, 0.6454, 0.6759, 0.6454, 0.75, 0.625, 0.75, 0.625, 0.5, 0.6454, 0.5, 0.6454, 0.588, 0.625, 0.588, 0.625, 0.668, 0.6454, 0.668, 0.6454, 0.6759, 0.625, 0.6759, 0.625, 0.588, 0.6454, 0.588, 0.6454, 0.588, 0.625, 0.588, 0.625, 0.639, 0.6454, 0.639, 0.6454, 0.668, 0.625, 0.668, 0.625, 0.588, 0.6454, 0.588, 0.6454, 0.5942, 0.625, 0.5942, 0.625, 0.6214, 0.6454, 0.6214, 0.6454, 0.639, 0.625, 0.639, 0.625, 0.5942, 0.6454, 0.5942, 0.6454, 0.6214, 0.625, 0.6214, 0.2562, 0.5942, 0.3546, 0.5942, 0.3546, 0.6214, 0.2562, 0.6214, 0.2562, 0.6214, 0.3546, 0.6214, 0.3546, 0.639, 0.2562, 0.639, 0.2562, 0.588, 0.3546, 0.588, 0.3546, 0.5942, 0.2562, 0.5942, 0.2562, 0.639, 0.3546, 0.639, 0.3546, 0.668, 0.2562, 0.668, 0.7438, 0.6759, 0.6454, 0.6759, 0.6454, 0.6759, 0.7438, 0.6759, 0.2562, 0.5, 0.3546, 0.5, 0.3546, 0.588, 0.2562, 0.588, 0.2562, 0.668, 0.3546, 0.668, 0.3546, 0.6759, 0.2562, 0.6759, 0.2562, 0.6759, 0.3546, 0.6759, 0.3546, 0.75, 0.2562, 0.75, 0.375, 0.3812, 0.625, 0.3812, 0.625, 0.4796, 0.375, 0.4796, 0.375, 0.3708, 0.625, 0.3708, 0.625, 0.3812, 0.375, 0.3812, 0.2458, 0.6759, 0.2562, 0.6759, 0.2562, 0.75, 0.2458, 0.75, 0.2458, 0.668, 0.2562, 0.668, 0.2562, 0.6759, 0.2458, 0.6759, 0.2458, 0.5, 0.2562, 0.5, 0.2562, 0.588, 0.2458, 0.588, 0.7542, 0.6759, 0.7438, 0.6759, 0.7438, 0.6759, 0.7542, 0.6759, 0.2458, 0.639, 0.2562, 0.639, 0.2562, 0.668, 0.2458, 0.668, 0.2458, 0.588, 0.2562, 0.588, 0.2562, 0.5942, 0.2458, 0.5942, 0.2458, 0.6214, 0.2562, 0.6214, 0.2562, 0.639, 0.2458, 0.639, 0.2458, 0.5942, 0.2562, 0.5942, 0.2562, 0.6214, 0.2458, 0.6214, 0.375, 0.7704, 0.625, 0.7704, 0.625, 0.8688, 0.375, 0.8688, 0.6454, 0.6759, 0.7438, 0.6759, 0.7438, 0.75, 0.6454, 0.75, 0.6454, 0.5, 0.7438, 0.5, 0.7438, 0.588, 0.6454, 0.588, 0.6454, 0.668, 0.7438, 0.668, 0.7438, 0.6759, 0.6454, 0.6759, 0.6454, 0.588, 0.7438, 0.588, 0.7438, 0.588, 0.6454, 0.588, 0.8539, 0.639, 0.8539, 0.668, 0.8539, 0.668, 0.8539, 0.639, 0.6454, 0.588, 0.7438, 0.588, 0.7438, 0.5942, 0.6454, 0.5942, 0.6454, 0.6214, 0.7438, 0.6214, 0.7438, 0.639, 0.6454, 0.639, 0.7542, 0.6214, 0.7542, 0.5942, 0.7542, 0.5942, 0.7542, 0.6214, 0.1461, 0.5942, 0.2458, 0.5942, 0.2458, 0.6214, 0.1461, 0.6214, 0.1461, 0.6214, 0.2458, 0.6214, 0.2458, 0.639, 0.1461, 0.639, 0.1461, 0.588, 0.2458, 0.588, 0.2458, 0.5942, 0.1461, 0.5942, 0.1461, 0.639, 0.2458, 0.639, 0.2458, 0.668, 0.1461, 0.668, 0.8539, 0.6759, 0.7542, 0.6759, 0.7542, 0.6759, 0.8539, 0.6759, 0.1461, 0.5, 0.2458, 0.5, 0.2458, 0.588, 0.1461, 0.588, 0.1461, 0.668, 0.2458, 0.668, 0.2458, 0.6759, 0.1461, 0.6759, 0.1461, 0.6759, 0.2458, 0.6759, 0.2458, 0.75, 0.1461, 0.75, 0.375, 0.2711, 0.625, 0.2711, 0.625, 0.3708, 0.375, 0.3708, 0.375, 0.8688, 0.625, 0.8688, 0.625, 0.8792, 0.375, 0.8792, 0.7438, 0.6759, 0.7542, 0.6759, 0.7542, 0.75, 0.7438, 0.75, 0.7438, 0.5, 0.7542, 0.5, 0.7542, 0.588, 0.7438, 0.588, 0.7438, 0.668, 0.7542, 0.668, 0.7542, 0.6759, 0.7438, 0.6759, 0.7438, 0.588, 0.7542, 0.588, 0.7542, 0.588, 0.7438, 0.588, 0.7438, 0.639, 0.7542, 0.639, 0.7542, 0.668, 0.7438, 0.668, 0.7438, 0.588, 0.7542, 0.588, 0.7542, 0.5942, 0.7438, 0.5942, 0.7438, 0.6214, 0.7542, 0.6214, 0.7542, 0.639, 0.7438, 0.639, 0.7438, 0.5942, 0.7542, 0.5942, 0.7542, 0.6214, 0.7438, 0.6214, 0.7542, 0.5942, 0.8539, 0.5942, 0.8539, 0.6214, 0.7542, 0.6214, 0.7542, 0.639, 0.8539, 0.639, 0.8539, 0.668, 0.7542, 0.668, 0.6454, 0.639, 0.7438, 0.639, 0.7438, 0.668, 0.6454, 0.668, 0.6454, 0.5942, 0.7438, 0.5942, 0.7438, 0.6214, 0.6454, 0.6214, 0.8539, 0.668, 0.7542, 0.668, 0.7542, 0.668, 0.8539, 0.668, 0.8539, 0.5942, 0.8539, 0.6214, 0.8539, 0.6214, 0.8539, 0.5942, 0.7542, 0.5942, 0.8539, 0.5942, 0.8539, 0.5942, 0.7542, 0.5942, 0.7438, 0.668, 0.6454, 0.668, 0.6454, 0.668, 0.7438, 0.668, 0.7542, 0.639, 0.8539, 0.639, 0.8539, 0.639, 0.7542, 0.639, 0.6454, 0.5942, 0.7438, 0.5942, 0.7438, 0.5942, 0.6454, 0.5942, 0.8539, 0.6214, 0.7542, 0.6214, 0.7542, 0.6214, 0.8539, 0.6214, 0.7542, 0.668, 0.7542, 0.639, 0.7542, 0.639, 0.7542, 0.668, 0.6454, 0.639, 0.7438, 0.639, 0.7438, 0.639, 0.6454, 0.639, 0.6454, 0.668, 0.6454, 0.639, 0.6454, 0.639, 0.6454, 0.668, 0.7438, 0.639, 0.7438, 0.668, 0.7438, 0.668, 0.7438, 0.639, 0.7438, 0.6214, 0.6454, 0.6214, 0.6454, 0.6214, 0.7438, 0.6214, 0.5792, 0.6585, 0.5792, 0.639, 0.625, 0.639, 0.625, 0.668, 0.4208, 0.6585, 0.5792, 0.6585, 0.625, 0.668, 0.375, 0.668, 0.4208, 0.6037, 0.4208, 0.6214, 0.375, 0.6214, 0.375, 0.5942, 0.5792, 0.6037, 0.4208, 0.6037, 0.375, 0.5942, 0.625, 0.5942, 0.5792, 0.639, 0.5792, 0.6214, 0.625, 0.6214, 0.625, 0.639, 0.4208, 0.639, 0.4208, 0.6585, 0.375, 0.668, 0.375, 0.639, 0.4208, 0.6214, 0.4208, 0.639, 0.375, 0.639, 0.375, 0.6214, 0.5792, 0.6214, 0.5792, 0.6037, 0.625, 0.5942, 0.625, 0.6214])
me_cube_006.update()
me_cube_004 = bpy.data.meshes.new('Cube.004')
me_cube_004.from_pydata([(-1.0, -1.0, -1.0), (-1.0, -1.0, 1.0), (-1.0, 1.0, -1.0), (-1.0, 1.0, 1.0), (1.0, -1.0, -1.0), (1.0, -1.0, 1.0), (1.0, 1.0, -1.0), (1.0, 1.0, 1.0)], [], [(0, 1, 3, 2), (2, 3, 7, 6), (6, 7, 5, 4), (4, 5, 1, 0), (2, 6, 4, 0), (7, 3, 1, 5)])
_uv = me_cube_004.uv_layers.new(name='UVMap')
_uv.uv.foreach_set('vector', [0.375, 0.0, 0.625, 0.0, 0.625, 0.25, 0.375, 0.25, 0.375, 0.25, 0.625, 0.25, 0.625, 0.5, 0.375, 0.5, 0.375, 0.5, 0.625, 0.5, 0.625, 0.75, 0.375, 0.75, 0.375, 0.75, 0.625, 0.75, 0.625, 1.0, 0.375, 1.0, 0.125, 0.5, 0.375, 0.5, 0.375, 0.75, 0.125, 0.75, 0.625, 0.5, 0.875, 0.5, 0.875, 0.75, 0.625, 0.75])
me_cube_004.update()

# ---- objects
ob_room = bpy.data.objects.new('Room', me_cube)
ob_bed = bpy.data.objects.new('Bed', me_cube_001)
ob_bedside_table = bpy.data.objects.new('Bedside Table', me_cube_002)
ob_light = bpy.data.objects.new('Light', me_cube_003)
ob_toilet = bpy.data.objects.new('Toilet', me_cube_005)
ob_kitchen_island = bpy.data.objects.new('Kitchen Island', me_cube_006)
ob_door = bpy.data.objects.new('Door', me_cube_004)

# ---- transforms, parenting, visibility, modifiers, constraints
ob_room.location = (0.0, 0.0, 0.0)
ob_room.lock_rotations_4d = False
ob_room.empty_display_type = 'ARROWS'
ob_room.lineart.crease_threshold = 0.0
ob_bed.location = (-1.028, 0.9962, 2.081)
ob_bedside_table.location = (-0.2562, 3.757, 1.297)
ob_light.location = (-0.2567, 3.819, 2.592)
ob_toilet.location = (8.233, -12.99, 2.273)
ob_kitchen_island.location = (6.014, -0.0546, 1.741)
ob_door.location = (-4.975, -7.074, 2.666)
ob_door.scale = (0.1952, 1.244, 2.686)

# ---- collection membership
col_collection.objects.link(ob_room)
col_collection.objects.link(ob_bed)
col_collection.objects.link(ob_bedside_table)
col_collection.objects.link(ob_light)
col_collection.objects.link(ob_toilet)
col_collection.objects.link(ob_kitchen_island)
col_collection.objects.link(ob_door)

# ---- scene / render settings (as saved in the file)
scene.frame_start = 1; scene.frame_end = 250; scene.frame_set(1)
scene.render.engine = 'BLENDER_EEVEE_NEXT'
scene.cycles.sampling_pattern = 'TABULATED_SOBOL'
scene.cycles.use_light_tree = False
scene.view_settings.view_transform = 'Filmic'
bpy.context.view_layer.update()

# ---- added for rendering (the .blend has no active camera and no usable light): camera, sun
cam_auto = bpy.data.cameras.new('AutoCamera')
cam_auto.lens = 50.0
cam_auto.sensor_width = 36.0
cam_auto.clip_end = 1000.0
ob_auto_camera = bpy.data.objects.new('AutoCamera', cam_auto)
scene.collection.objects.link(ob_auto_camera)
ob_auto_camera.location = (30.6082, -37.7274, 24.0915)
ob_auto_camera.rotation_euler = (1.09748, -7.21219e-08, 0.694738)
scene.camera = ob_auto_camera
light_auto_sun = bpy.data.lights.new('AutoSun', 'SUN')
light_auto_sun.energy = 3.0
light_auto_sun.angle = 0.0523599
ob_auto_sun = bpy.data.objects.new('AutoSun', light_auto_sun)
scene.collection.objects.link(ob_auto_sun)
ob_auto_sun.rotation_euler = (0.872665, 0.174533, 0.523599)
bpy.context.view_layer.update()

